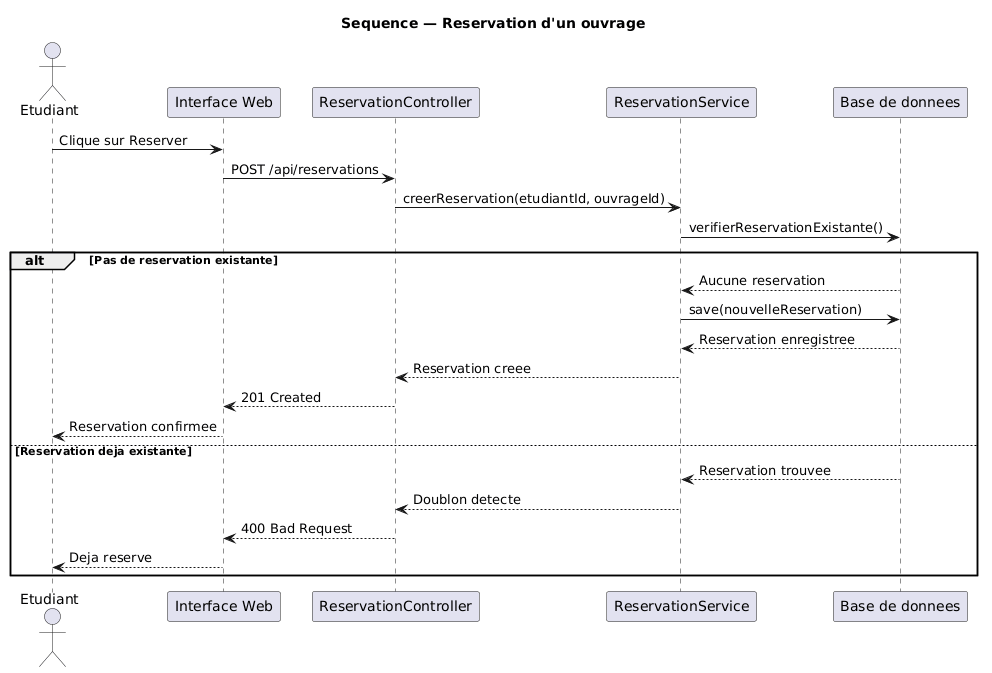

The diagram above was rendered by PlantUML. Its source (embedded in the PNG):
@startuml
title Sequence — Reservation d'un ouvrage

actor Etudiant as E
participant "Interface Web" as IW
participant "ReservationController" as RC
participant "ReservationService" as RS
participant "Base de donnees" as BD

E -> IW : Clique sur Reserver
IW -> RC : POST /api/reservations
RC -> RS : creerReservation(etudiantId, ouvrageId)
RS -> BD : verifierReservationExistante()

alt Pas de reservation existante
  BD --> RS : Aucune reservation
  RS -> BD : save(nouvelleReservation)
  BD --> RS : Reservation enregistree
  RS --> RC : Reservation creee
  RC --> IW : 201 Created
  IW --> E : Reservation confirmee
else Reservation deja existante
  BD --> RS : Reservation trouvee
  RS --> RC : Doublon detecte
  RC --> IW : 400 Bad Request
  IW --> E : Deja reserve
end
@enduml